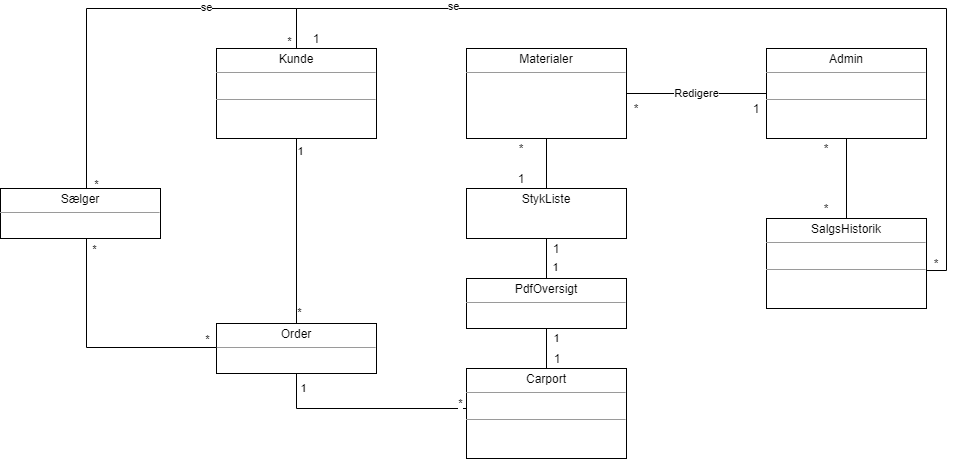

The diagram above was exported from draw.io. Its source (the exported page's mxGraphModel, read from the mxfile embedded in the PNG):
<mxGraphModel dx="677" dy="336" grid="1" gridSize="10" guides="1" tooltips="1" connect="1" arrows="1" fold="1" page="1" pageScale="1" pageWidth="827" pageHeight="1169" math="0" shadow="0">
  <root>
    <mxCell id="0" />
    <mxCell id="1" parent="0" />
    <mxCell id="3xoyBNxS1WJ1G4ihI5OR-9" value="&lt;p style=&quot;margin: 0px ; margin-top: 4px ; text-align: center&quot;&gt;Carport&lt;/p&gt;&lt;hr size=&quot;1&quot;&gt;&lt;p style=&quot;margin: 0px ; margin-left: 4px&quot;&gt;&lt;br&gt;&lt;/p&gt;&lt;hr size=&quot;1&quot;&gt;&lt;p style=&quot;margin: 0px ; margin-left: 4px&quot;&gt;&lt;br&gt;&lt;/p&gt;" style="verticalAlign=top;align=left;overflow=fill;fontSize=12;fontFamily=Helvetica;html=1;" parent="1" vertex="1">
      <mxGeometry x="720" y="580" width="160" height="90" as="geometry" />
    </mxCell>
    <mxCell id="3xoyBNxS1WJ1G4ihI5OR-118" style="edgeStyle=orthogonalEdgeStyle;rounded=0;orthogonalLoop=1;jettySize=auto;html=1;exitX=0.5;exitY=1;exitDx=0;exitDy=0;endArrow=none;endFill=0;" parent="1" source="3xoyBNxS1WJ1G4ihI5OR-32" target="3xoyBNxS1WJ1G4ihI5OR-50" edge="1">
      <mxGeometry relative="1" as="geometry" />
    </mxCell>
    <mxCell id="3xoyBNxS1WJ1G4ihI5OR-32" value="&lt;p style=&quot;margin: 0px ; margin-top: 4px ; text-align: center&quot;&gt;Materialer&lt;/p&gt;&lt;hr size=&quot;1&quot;&gt;&lt;p style=&quot;margin: 0px ; margin-left: 4px&quot;&gt;&lt;br&gt;&lt;/p&gt;" style="verticalAlign=top;align=left;overflow=fill;fontSize=12;fontFamily=Helvetica;html=1;" parent="1" vertex="1">
      <mxGeometry x="720" y="260" width="160" height="90" as="geometry" />
    </mxCell>
    <mxCell id="3xoyBNxS1WJ1G4ihI5OR-94" style="edgeStyle=orthogonalEdgeStyle;rounded=0;orthogonalLoop=1;jettySize=auto;html=1;exitX=0.5;exitY=1;exitDx=0;exitDy=0;entryX=0;entryY=0.5;entryDx=0;entryDy=0;endArrow=none;endFill=0;" parent="1" source="3xoyBNxS1WJ1G4ihI5OR-33" target="3xoyBNxS1WJ1G4ihI5OR-9" edge="1">
      <mxGeometry relative="1" as="geometry">
        <Array as="points">
          <mxPoint x="550" y="620" />
          <mxPoint x="720" y="620" />
        </Array>
      </mxGeometry>
    </mxCell>
    <mxCell id="3xoyBNxS1WJ1G4ihI5OR-104" value="1" style="edgeLabel;html=1;align=center;verticalAlign=middle;resizable=0;points=[];" parent="3xoyBNxS1WJ1G4ihI5OR-94" vertex="1" connectable="0">
      <mxGeometry x="-0.5728" y="-3" relative="1" as="geometry">
        <mxPoint x="-3" y="-23" as="offset" />
      </mxGeometry>
    </mxCell>
    <mxCell id="3xoyBNxS1WJ1G4ihI5OR-105" value="*" style="edgeLabel;html=1;align=center;verticalAlign=middle;resizable=0;points=[];" parent="3xoyBNxS1WJ1G4ihI5OR-94" vertex="1" connectable="0">
      <mxGeometry x="0.7729" relative="1" as="geometry">
        <mxPoint x="13" y="-5" as="offset" />
      </mxGeometry>
    </mxCell>
    <mxCell id="3xoyBNxS1WJ1G4ihI5OR-33" value="&lt;p style=&quot;margin: 0px ; margin-top: 4px ; text-align: center&quot;&gt;Order&lt;/p&gt;&lt;hr size=&quot;1&quot;&gt;&lt;p style=&quot;margin: 0px ; margin-left: 4px&quot;&gt;&lt;br&gt;&lt;/p&gt;" style="verticalAlign=top;align=left;overflow=fill;fontSize=12;fontFamily=Helvetica;html=1;" parent="1" vertex="1">
      <mxGeometry x="470" y="535" width="160" height="50" as="geometry" />
    </mxCell>
    <mxCell id="3xoyBNxS1WJ1G4ihI5OR-61" style="edgeStyle=orthogonalEdgeStyle;rounded=0;orthogonalLoop=1;jettySize=auto;html=1;exitX=0.5;exitY=1;exitDx=0;exitDy=0;entryX=0.5;entryY=0;entryDx=0;entryDy=0;endArrow=none;endFill=0;" parent="1" source="3xoyBNxS1WJ1G4ihI5OR-48" target="3xoyBNxS1WJ1G4ihI5OR-33" edge="1">
      <mxGeometry relative="1" as="geometry" />
    </mxCell>
    <mxCell id="3xoyBNxS1WJ1G4ihI5OR-106" value="1" style="edgeLabel;html=1;align=center;verticalAlign=middle;resizable=0;points=[];" parent="3xoyBNxS1WJ1G4ihI5OR-61" vertex="1" connectable="0">
      <mxGeometry x="-0.8639" y="2" relative="1" as="geometry">
        <mxPoint x="2" as="offset" />
      </mxGeometry>
    </mxCell>
    <mxCell id="3xoyBNxS1WJ1G4ihI5OR-107" value="*" style="edgeLabel;html=1;align=center;verticalAlign=middle;resizable=0;points=[];" parent="3xoyBNxS1WJ1G4ihI5OR-61" vertex="1" connectable="0">
      <mxGeometry x="0.874" y="1" relative="1" as="geometry">
        <mxPoint x="2" as="offset" />
      </mxGeometry>
    </mxCell>
    <mxCell id="3xoyBNxS1WJ1G4ihI5OR-63" style="edgeStyle=orthogonalEdgeStyle;rounded=0;orthogonalLoop=1;jettySize=auto;html=1;entryX=0.994;entryY=0.578;entryDx=0;entryDy=0;entryPerimeter=0;endArrow=none;endFill=0;" parent="1" source="3xoyBNxS1WJ1G4ihI5OR-48" target="3xoyBNxS1WJ1G4ihI5OR-53" edge="1">
      <mxGeometry relative="1" as="geometry">
        <Array as="points">
          <mxPoint x="550" y="220" />
          <mxPoint x="1200" y="220" />
          <mxPoint x="1200" y="482" />
        </Array>
      </mxGeometry>
    </mxCell>
    <mxCell id="3xoyBNxS1WJ1G4ihI5OR-97" value="se" style="edgeLabel;html=1;align=center;verticalAlign=middle;resizable=0;points=[];" parent="3xoyBNxS1WJ1G4ihI5OR-63" vertex="1" connectable="0">
      <mxGeometry x="-0.596" y="2" relative="1" as="geometry">
        <mxPoint as="offset" />
      </mxGeometry>
    </mxCell>
    <mxCell id="3xoyBNxS1WJ1G4ihI5OR-48" value="&lt;p style=&quot;margin: 0px ; margin-top: 4px ; text-align: center&quot;&gt;Kunde&lt;/p&gt;&lt;hr size=&quot;1&quot;&gt;&lt;p style=&quot;margin: 0px ; margin-left: 4px&quot;&gt;&lt;br&gt;&lt;/p&gt;&lt;hr size=&quot;1&quot;&gt;&lt;p style=&quot;margin: 0px ; margin-left: 4px&quot;&gt;&lt;br&gt;&lt;/p&gt;" style="verticalAlign=top;align=left;overflow=fill;fontSize=12;fontFamily=Helvetica;html=1;" parent="1" vertex="1">
      <mxGeometry x="470" y="260" width="160" height="90" as="geometry" />
    </mxCell>
    <mxCell id="3xoyBNxS1WJ1G4ihI5OR-66" style="edgeStyle=orthogonalEdgeStyle;rounded=0;orthogonalLoop=1;jettySize=auto;html=1;entryX=0.5;entryY=0;entryDx=0;entryDy=0;endArrow=none;endFill=0;" parent="1" source="3xoyBNxS1WJ1G4ihI5OR-49" target="3xoyBNxS1WJ1G4ihI5OR-48" edge="1">
      <mxGeometry relative="1" as="geometry">
        <Array as="points">
          <mxPoint x="340" y="220" />
          <mxPoint x="550" y="220" />
        </Array>
      </mxGeometry>
    </mxCell>
    <mxCell id="3xoyBNxS1WJ1G4ihI5OR-96" value="se" style="edgeLabel;html=1;align=center;verticalAlign=middle;resizable=0;points=[];" parent="3xoyBNxS1WJ1G4ihI5OR-66" vertex="1" connectable="0">
      <mxGeometry x="0.3937" y="1" relative="1" as="geometry">
        <mxPoint as="offset" />
      </mxGeometry>
    </mxCell>
    <mxCell id="3xoyBNxS1WJ1G4ihI5OR-102" value="*" style="edgeLabel;html=1;align=center;verticalAlign=middle;resizable=0;points=[];" parent="3xoyBNxS1WJ1G4ihI5OR-66" vertex="1" connectable="0">
      <mxGeometry x="-0.9304" y="-1" relative="1" as="geometry">
        <mxPoint x="9" y="11" as="offset" />
      </mxGeometry>
    </mxCell>
    <mxCell id="3xoyBNxS1WJ1G4ihI5OR-103" value="*" style="edgeLabel;html=1;align=center;verticalAlign=middle;resizable=0;points=[];" parent="3xoyBNxS1WJ1G4ihI5OR-66" vertex="1" connectable="0">
      <mxGeometry x="0.66" relative="1" as="geometry">
        <mxPoint x="26" y="33" as="offset" />
      </mxGeometry>
    </mxCell>
    <mxCell id="3xoyBNxS1WJ1G4ihI5OR-95" style="edgeStyle=orthogonalEdgeStyle;rounded=0;orthogonalLoop=1;jettySize=auto;html=1;entryX=0;entryY=0.654;entryDx=0;entryDy=0;entryPerimeter=0;endArrow=none;endFill=0;" parent="1" source="3xoyBNxS1WJ1G4ihI5OR-49" target="3xoyBNxS1WJ1G4ihI5OR-33" edge="1">
      <mxGeometry relative="1" as="geometry">
        <Array as="points">
          <mxPoint x="340" y="559" />
        </Array>
      </mxGeometry>
    </mxCell>
    <mxCell id="3xoyBNxS1WJ1G4ihI5OR-108" value="*" style="edgeLabel;html=1;align=center;verticalAlign=middle;resizable=0;points=[];" parent="3xoyBNxS1WJ1G4ihI5OR-95" vertex="1" connectable="0">
      <mxGeometry x="-0.8835" relative="1" as="geometry">
        <mxPoint x="8" y="-4" as="offset" />
      </mxGeometry>
    </mxCell>
    <mxCell id="3xoyBNxS1WJ1G4ihI5OR-109" value="*" style="edgeLabel;html=1;align=center;verticalAlign=middle;resizable=0;points=[];" parent="3xoyBNxS1WJ1G4ihI5OR-95" vertex="1" connectable="0">
      <mxGeometry x="0.8408" y="1" relative="1" as="geometry">
        <mxPoint x="2" y="-7" as="offset" />
      </mxGeometry>
    </mxCell>
    <mxCell id="3xoyBNxS1WJ1G4ihI5OR-49" value="&lt;p style=&quot;margin: 0px ; margin-top: 4px ; text-align: center&quot;&gt;Sælger&lt;/p&gt;&lt;hr size=&quot;1&quot;&gt;&lt;p style=&quot;margin: 0px ; margin-left: 4px&quot;&gt;&lt;br&gt;&lt;/p&gt;" style="verticalAlign=top;align=left;overflow=fill;fontSize=12;fontFamily=Helvetica;html=1;" parent="1" vertex="1">
      <mxGeometry x="254" y="400" width="160" height="50" as="geometry" />
    </mxCell>
    <mxCell id="3xoyBNxS1WJ1G4ihI5OR-115" style="edgeStyle=orthogonalEdgeStyle;rounded=0;orthogonalLoop=1;jettySize=auto;html=1;exitX=0.5;exitY=1;exitDx=0;exitDy=0;entryX=0.5;entryY=0;entryDx=0;entryDy=0;endArrow=none;endFill=0;" parent="1" source="3xoyBNxS1WJ1G4ihI5OR-50" target="3xoyBNxS1WJ1G4ihI5OR-51" edge="1">
      <mxGeometry relative="1" as="geometry" />
    </mxCell>
    <mxCell id="3xoyBNxS1WJ1G4ihI5OR-50" value="&lt;p style=&quot;margin: 0px ; margin-top: 4px ; text-align: center&quot;&gt;StykListe&lt;/p&gt;" style="verticalAlign=top;align=left;overflow=fill;fontSize=12;fontFamily=Helvetica;html=1;" parent="1" vertex="1">
      <mxGeometry x="720" y="400" width="160" height="50" as="geometry" />
    </mxCell>
    <mxCell id="3xoyBNxS1WJ1G4ihI5OR-89" value="1" style="edgeStyle=orthogonalEdgeStyle;rounded=0;orthogonalLoop=1;jettySize=auto;html=1;exitX=0.5;exitY=0;exitDx=0;exitDy=0;entryX=0.5;entryY=1;entryDx=0;entryDy=0;strokeColor=none;" parent="1" edge="1">
      <mxGeometry relative="1" as="geometry">
        <mxPoint x="809" y="499.0000000000001" as="sourcePoint" />
        <mxPoint x="809" y="459.0000000000001" as="targetPoint" />
      </mxGeometry>
    </mxCell>
    <mxCell id="3xoyBNxS1WJ1G4ihI5OR-93" value="1" style="edgeStyle=orthogonalEdgeStyle;rounded=0;orthogonalLoop=1;jettySize=auto;html=1;exitX=0.5;exitY=1;exitDx=0;exitDy=0;entryX=0.5;entryY=0;entryDx=0;entryDy=0;endArrow=none;endFill=0;" parent="1" source="3xoyBNxS1WJ1G4ihI5OR-51" target="3xoyBNxS1WJ1G4ihI5OR-9" edge="1">
      <mxGeometry x="-0.5" y="10" relative="1" as="geometry">
        <mxPoint as="offset" />
      </mxGeometry>
    </mxCell>
    <mxCell id="3xoyBNxS1WJ1G4ihI5OR-51" value="&lt;p style=&quot;margin: 0px ; margin-top: 4px ; text-align: center&quot;&gt;PdfOversigt&lt;/p&gt;&lt;hr size=&quot;1&quot;&gt;&lt;p style=&quot;margin: 0px ; margin-left: 4px&quot;&gt;&lt;br&gt;&lt;/p&gt;&lt;hr size=&quot;1&quot;&gt;&lt;p style=&quot;margin: 0px ; margin-left: 4px&quot;&gt;&lt;br&gt;&lt;/p&gt;" style="verticalAlign=top;align=left;overflow=fill;fontSize=12;fontFamily=Helvetica;html=1;" parent="1" vertex="1">
      <mxGeometry x="720" y="490" width="160" height="50" as="geometry" />
    </mxCell>
    <mxCell id="3xoyBNxS1WJ1G4ihI5OR-53" value="&lt;p style=&quot;margin: 0px ; margin-top: 4px ; text-align: center&quot;&gt;SalgsHistorik&lt;/p&gt;&lt;hr size=&quot;1&quot;&gt;&lt;p style=&quot;margin: 0px ; margin-left: 4px&quot;&gt;&lt;br&gt;&lt;/p&gt;&lt;hr size=&quot;1&quot;&gt;&lt;p style=&quot;margin: 0px ; margin-left: 4px&quot;&gt;&lt;br&gt;&lt;/p&gt;" style="verticalAlign=top;align=left;overflow=fill;fontSize=12;fontFamily=Helvetica;html=1;" parent="1" vertex="1">
      <mxGeometry x="1020" y="430" width="160" height="90" as="geometry" />
    </mxCell>
    <mxCell id="3xoyBNxS1WJ1G4ihI5OR-58" value="Redigere" style="edgeStyle=orthogonalEdgeStyle;rounded=0;orthogonalLoop=1;jettySize=auto;html=1;endArrow=none;endFill=0;" parent="1" source="3xoyBNxS1WJ1G4ihI5OR-57" target="3xoyBNxS1WJ1G4ihI5OR-32" edge="1">
      <mxGeometry relative="1" as="geometry">
        <Array as="points">
          <mxPoint x="930" y="305" />
          <mxPoint x="930" y="305" />
        </Array>
      </mxGeometry>
    </mxCell>
    <mxCell id="3xoyBNxS1WJ1G4ihI5OR-62" style="edgeStyle=orthogonalEdgeStyle;rounded=0;orthogonalLoop=1;jettySize=auto;html=1;entryX=0.5;entryY=0;entryDx=0;entryDy=0;endArrow=none;endFill=0;" parent="1" source="3xoyBNxS1WJ1G4ihI5OR-57" target="3xoyBNxS1WJ1G4ihI5OR-53" edge="1">
      <mxGeometry relative="1" as="geometry" />
    </mxCell>
    <mxCell id="3xoyBNxS1WJ1G4ihI5OR-57" value="&lt;p style=&quot;margin: 0px ; margin-top: 4px ; text-align: center&quot;&gt;Admin&lt;/p&gt;&lt;hr size=&quot;1&quot;&gt;&lt;p style=&quot;margin: 0px ; margin-left: 4px&quot;&gt;&lt;br&gt;&lt;/p&gt;&lt;hr size=&quot;1&quot;&gt;&lt;p style=&quot;margin: 0px ; margin-left: 4px&quot;&gt;&lt;br&gt;&lt;/p&gt;" style="verticalAlign=top;align=left;overflow=fill;fontSize=12;fontFamily=Helvetica;html=1;" parent="1" vertex="1">
      <mxGeometry x="1020" y="260" width="160" height="90" as="geometry" />
    </mxCell>
    <mxCell id="3xoyBNxS1WJ1G4ihI5OR-111" value="1" style="text;html=1;strokeColor=none;fillColor=none;align=center;verticalAlign=middle;whiteSpace=wrap;rounded=0;" parent="1" vertex="1">
      <mxGeometry x="791" y="560" width="40" height="20" as="geometry" />
    </mxCell>
    <mxCell id="3xoyBNxS1WJ1G4ihI5OR-116" value="1" style="text;html=1;strokeColor=none;fillColor=none;align=center;verticalAlign=middle;whiteSpace=wrap;rounded=0;" parent="1" vertex="1">
      <mxGeometry x="795" y="460" width="30" as="geometry" />
    </mxCell>
    <mxCell id="3xoyBNxS1WJ1G4ihI5OR-119" value="*" style="text;html=1;strokeColor=none;fillColor=none;align=center;verticalAlign=middle;whiteSpace=wrap;rounded=0;" parent="1" vertex="1">
      <mxGeometry x="755" y="350" width="40" height="20" as="geometry" />
    </mxCell>
    <mxCell id="3xoyBNxS1WJ1G4ihI5OR-120" value="1" style="text;html=1;strokeColor=none;fillColor=none;align=center;verticalAlign=middle;whiteSpace=wrap;rounded=0;" parent="1" vertex="1">
      <mxGeometry x="755" y="380" width="40" height="20" as="geometry" />
    </mxCell>
    <mxCell id="3xoyBNxS1WJ1G4ihI5OR-121" value="1" style="text;html=1;strokeColor=none;fillColor=none;align=center;verticalAlign=middle;whiteSpace=wrap;rounded=0;" parent="1" vertex="1">
      <mxGeometry x="990" y="310" width="40" height="20" as="geometry" />
    </mxCell>
    <mxCell id="3xoyBNxS1WJ1G4ihI5OR-122" value="*" style="text;html=1;strokeColor=none;fillColor=none;align=center;verticalAlign=middle;whiteSpace=wrap;rounded=0;" parent="1" vertex="1">
      <mxGeometry x="870" y="310" width="40" height="20" as="geometry" />
    </mxCell>
    <mxCell id="3xoyBNxS1WJ1G4ihI5OR-123" value="*" style="text;html=1;strokeColor=none;fillColor=none;align=center;verticalAlign=middle;whiteSpace=wrap;rounded=0;" parent="1" vertex="1">
      <mxGeometry x="1060" y="350" width="40" height="20" as="geometry" />
    </mxCell>
    <mxCell id="3xoyBNxS1WJ1G4ihI5OR-124" value="*" style="text;html=1;strokeColor=none;fillColor=none;align=center;verticalAlign=middle;whiteSpace=wrap;rounded=0;" parent="1" vertex="1">
      <mxGeometry x="1170" y="465" width="40" height="20" as="geometry" />
    </mxCell>
    <mxCell id="3xoyBNxS1WJ1G4ihI5OR-128" value="*" style="text;html=1;strokeColor=none;fillColor=none;align=center;verticalAlign=middle;whiteSpace=wrap;rounded=0;" parent="1" vertex="1">
      <mxGeometry x="1060" y="410" width="40" height="20" as="geometry" />
    </mxCell>
    <mxCell id="kjSuqxHk9BuSvIiMrr-z-1" value="1" style="text;html=1;strokeColor=none;fillColor=none;align=center;verticalAlign=middle;whiteSpace=wrap;rounded=0;" vertex="1" parent="1">
      <mxGeometry x="550" y="240" width="40" height="20" as="geometry" />
    </mxCell>
  </root>
</mxGraphModel>